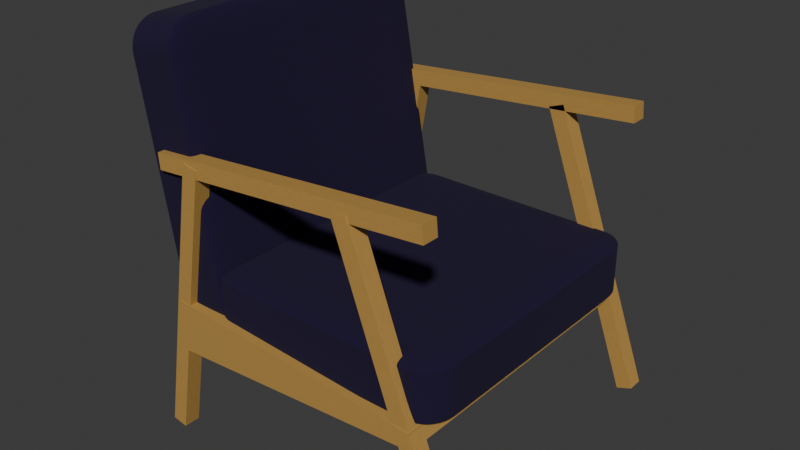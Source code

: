 # Source: Blue.Comfort.Chair.blend  (saved by Blender 5.2.45; exported with 4.5.12 LTS)
import bpy
from mathutils import Matrix  # noqa: F401  (used for matrix-valued properties, if any)

bpy.ops.wm.read_factory_settings(use_empty=True)
scene = bpy.context.scene
scene.name = 'Scene'

# ---- collections
col_collection = bpy.data.collections.new('Collection'); scene.collection.children.link(col_collection)
col_dark_comfort_chair = bpy.data.collections.new('Dark.Comfort.Chair'); scene.collection.children.link(col_dark_comfort_chair)
col_green_comfort_chair = bpy.data.collections.new('Green.Comfort.Chair'); scene.collection.children.link(col_green_comfort_chair)
col_red_comfort_chair = bpy.data.collections.new('Red.Comfort.Chair'); scene.collection.children.link(col_red_comfort_chair)
col_blue_comfort_chair = bpy.data.collections.new('Blue.Comfort.Chair'); scene.collection.children.link(col_blue_comfort_chair)

# ---- materials (node trees are filled in below, after node groups)
mat_material_001 = bpy.data.materials.new('Material.001')
mat_material_002 = bpy.data.materials.new('Material.002')
mat_material_003 = bpy.data.materials.new('Material.003')
mat_material_004 = bpy.data.materials.new('Material.004')
mat_material_005 = bpy.data.materials.new('Material.005')
mat_material_006 = bpy.data.materials.new('Material.006')
mat_material_007 = bpy.data.materials.new('Material.007')
mat_material_008 = bpy.data.materials.new('Material.008')
mat_material_009 = bpy.data.materials.new('Material.009')
mat_material_010 = bpy.data.materials.new('Material.010')
mat_material_011 = bpy.data.materials.new('Material.011')

# ---- material node trees
mat_material_001.use_nodes = True; mat_material_001.node_tree.nodes.clear()
_N = mat_material_001.node_tree.nodes; _L = mat_material_001.node_tree.links
n0 = _N.new('ShaderNodeBsdfPrincipled'); n0.name = 'Principled BSDF'; n0.location = (-200, 100)
n0.inputs[10].default_value = 0.005
n1 = _N.new('ShaderNodeOutputMaterial'); n1.name = 'Material Output'; n1.location = (200, 100)
n2 = _N.new('ShaderNodeTexNoise'); n2.name = 'Noise Texture'; n2.location = (-467, 97)
n2.width = 160
n2.inputs[2].default_value = 19.5
n2.inputs[3].default_value = 15.0
n2.inputs[4].default_value = 1.0
n3 = _N.new('ShaderNodeValToRGB'); n3.name = 'Color Ramp'; n3.location = (-791, 96)
while len(n3.color_ramp.elements) > 1: n3.color_ramp.elements.remove(n3.color_ramp.elements[-1])
n3.color_ramp.elements[0].position = 0.0; n3.color_ramp.elements[0].color = (0.0, 0.0, 0.0, 1.0)
_e = n3.color_ramp.elements.new(1.0); _e.color = (1.0, 0.5766, 0.1453, 1.0)
_L.new(n0.outputs[0], n1.inputs[0])
_L.new(n2.outputs[0], n3.inputs[0])
_L.new(n3.outputs[0], n0.inputs[0])
n1.is_active_output = True
mat_material_002.use_nodes = True; mat_material_002.node_tree.nodes.clear()
_N = mat_material_002.node_tree.nodes; _L = mat_material_002.node_tree.links
n0 = _N.new('ShaderNodeBsdfPrincipled'); n0.name = 'Principled BSDF'; n0.location = (-200, 100)
n0.inputs[10].default_value = 0.005
n1 = _N.new('ShaderNodeOutputMaterial'); n1.name = 'Material Output'; n1.location = (200, 100)
n2 = _N.new('ShaderNodeTexNoise'); n2.name = 'Noise Texture'; n2.location = (-467, 97)
n2.width = 160
n2.inputs[2].default_value = 19.5
n2.inputs[3].default_value = 15.0
n2.inputs[4].default_value = 1.0
n3 = _N.new('ShaderNodeValToRGB'); n3.name = 'Color Ramp'; n3.location = (-791, 96)
while len(n3.color_ramp.elements) > 1: n3.color_ramp.elements.remove(n3.color_ramp.elements[-1])
n3.color_ramp.elements[0].position = 0.0; n3.color_ramp.elements[0].color = (0.0, 0.0, 0.0, 1.0)
_e = n3.color_ramp.elements.new(1.0); _e.color = (1.0, 0.5766, 0.1453, 1.0)
_L.new(n0.outputs[0], n1.inputs[0])
_L.new(n2.outputs[0], n3.inputs[0])
_L.new(n3.outputs[0], n0.inputs[0])
n1.is_active_output = True
mat_material_003.use_nodes = True; mat_material_003.node_tree.nodes.clear()
_N = mat_material_003.node_tree.nodes; _L = mat_material_003.node_tree.links
n0 = _N.new('ShaderNodeBsdfPrincipled'); n0.name = 'Principled BSDF'; n0.location = (-200, 100)
n0.inputs[10].default_value = 0.005
n1 = _N.new('ShaderNodeOutputMaterial'); n1.name = 'Material Output'; n1.location = (200, 100)
n2 = _N.new('ShaderNodeTexNoise'); n2.name = 'Noise Texture'; n2.location = (-467, 97)
n2.width = 160
n2.inputs[2].default_value = 19.5
n2.inputs[3].default_value = 15.0
n2.inputs[4].default_value = 1.0
n3 = _N.new('ShaderNodeValToRGB'); n3.name = 'Color Ramp'; n3.location = (-791, 96)
while len(n3.color_ramp.elements) > 1: n3.color_ramp.elements.remove(n3.color_ramp.elements[-1])
n3.color_ramp.elements[0].position = 0.0; n3.color_ramp.elements[0].color = (0.0, 0.0, 0.0, 1.0)
_e = n3.color_ramp.elements.new(1.0); _e.color = (1.0, 0.5766, 0.1453, 1.0)
_L.new(n0.outputs[0], n1.inputs[0])
_L.new(n2.outputs[0], n3.inputs[0])
_L.new(n3.outputs[0], n0.inputs[0])
n1.is_active_output = True
mat_material_004.use_nodes = True; mat_material_004.node_tree.nodes.clear()
_N = mat_material_004.node_tree.nodes; _L = mat_material_004.node_tree.links
n0 = _N.new('ShaderNodeBsdfPrincipled'); n0.name = 'Principled BSDF'; n0.location = (-200, 100)
n0.inputs[10].default_value = 0.005
n1 = _N.new('ShaderNodeOutputMaterial'); n1.name = 'Material Output'; n1.location = (200, 100)
n2 = _N.new('ShaderNodeTexNoise'); n2.name = 'Noise Texture'; n2.location = (-467, 97)
n2.width = 160
n2.inputs[2].default_value = 19.5
n2.inputs[3].default_value = 15.0
n2.inputs[4].default_value = 1.0
n3 = _N.new('ShaderNodeValToRGB'); n3.name = 'Color Ramp'; n3.location = (-791, 96)
while len(n3.color_ramp.elements) > 1: n3.color_ramp.elements.remove(n3.color_ramp.elements[-1])
n3.color_ramp.elements[0].position = 0.0; n3.color_ramp.elements[0].color = (0.0, 0.0, 0.0, 1.0)
_e = n3.color_ramp.elements.new(1.0); _e.color = (1.0, 0.5766, 0.1453, 1.0)
_L.new(n0.outputs[0], n1.inputs[0])
_L.new(n2.outputs[0], n3.inputs[0])
_L.new(n3.outputs[0], n0.inputs[0])
n1.is_active_output = True
mat_material_005.use_nodes = True; mat_material_005.node_tree.nodes.clear()
_N = mat_material_005.node_tree.nodes; _L = mat_material_005.node_tree.links
n0 = _N.new('ShaderNodeBsdfPrincipled'); n0.name = 'Principled BSDF'; n0.location = (-200, 100)
n0.inputs[10].default_value = 0.005
n1 = _N.new('ShaderNodeOutputMaterial'); n1.name = 'Material Output'; n1.location = (200, 100)
n2 = _N.new('ShaderNodeTexNoise'); n2.name = 'Noise Texture'; n2.location = (-467, 97)
n2.width = 160
n2.inputs[2].default_value = 19.5
n2.inputs[3].default_value = 15.0
n2.inputs[4].default_value = 1.0
n3 = _N.new('ShaderNodeValToRGB'); n3.name = 'Color Ramp'; n3.location = (-791, 96)
while len(n3.color_ramp.elements) > 1: n3.color_ramp.elements.remove(n3.color_ramp.elements[-1])
n3.color_ramp.elements[0].position = 0.0; n3.color_ramp.elements[0].color = (0.0, 0.0, 0.0, 1.0)
_e = n3.color_ramp.elements.new(1.0); _e.color = (1.0, 0.5766, 0.1453, 1.0)
_L.new(n0.outputs[0], n1.inputs[0])
_L.new(n2.outputs[0], n3.inputs[0])
_L.new(n3.outputs[0], n0.inputs[0])
n1.is_active_output = True
mat_material_006.use_nodes = True; mat_material_006.node_tree.nodes.clear()
_N = mat_material_006.node_tree.nodes; _L = mat_material_006.node_tree.links
n0 = _N.new('ShaderNodeBsdfPrincipled'); n0.name = 'Principled BSDF'; n0.location = (-200, 100)
n0.inputs[10].default_value = 0.005
n1 = _N.new('ShaderNodeOutputMaterial'); n1.name = 'Material Output'; n1.location = (200, 100)
n2 = _N.new('ShaderNodeTexNoise'); n2.name = 'Noise Texture'; n2.location = (-467, 97)
n2.width = 160
n2.inputs[2].default_value = 19.5
n2.inputs[3].default_value = 15.0
n2.inputs[4].default_value = 1.0
n3 = _N.new('ShaderNodeValToRGB'); n3.name = 'Color Ramp'; n3.location = (-791, 96)
while len(n3.color_ramp.elements) > 1: n3.color_ramp.elements.remove(n3.color_ramp.elements[-1])
n3.color_ramp.elements[0].position = 0.0; n3.color_ramp.elements[0].color = (0.0, 0.0, 0.0, 1.0)
_e = n3.color_ramp.elements.new(1.0); _e.color = (1.0, 0.5766, 0.1453, 1.0)
_L.new(n0.outputs[0], n1.inputs[0])
_L.new(n2.outputs[0], n3.inputs[0])
_L.new(n3.outputs[0], n0.inputs[0])
n1.is_active_output = True
mat_material_007.use_nodes = True; mat_material_007.node_tree.nodes.clear()
_N = mat_material_007.node_tree.nodes; _L = mat_material_007.node_tree.links
n0 = _N.new('ShaderNodeBsdfPrincipled'); n0.name = 'Principled BSDF'; n0.location = (-200, 100)
n0.inputs[10].default_value = 0.005
n1 = _N.new('ShaderNodeOutputMaterial'); n1.name = 'Material Output'; n1.location = (200, 100)
n2 = _N.new('ShaderNodeTexNoise'); n2.name = 'Noise Texture'; n2.location = (-467, 97)
n2.width = 160
n2.inputs[2].default_value = 19.5
n2.inputs[3].default_value = 15.0
n2.inputs[4].default_value = 1.0
n3 = _N.new('ShaderNodeValToRGB'); n3.name = 'Color Ramp'; n3.location = (-791, 96)
while len(n3.color_ramp.elements) > 1: n3.color_ramp.elements.remove(n3.color_ramp.elements[-1])
n3.color_ramp.elements[0].position = 0.0; n3.color_ramp.elements[0].color = (0.0, 0.0, 0.0, 1.0)
_e = n3.color_ramp.elements.new(1.0); _e.color = (1.0, 0.5766, 0.1453, 1.0)
_L.new(n0.outputs[0], n1.inputs[0])
_L.new(n2.outputs[0], n3.inputs[0])
_L.new(n3.outputs[0], n0.inputs[0])
n1.is_active_output = True
mat_material_008.use_nodes = True; mat_material_008.node_tree.nodes.clear()
_N = mat_material_008.node_tree.nodes; _L = mat_material_008.node_tree.links
n0 = _N.new('ShaderNodeBsdfPrincipled'); n0.name = 'Principled BSDF'; n0.location = (-200, 100)
n0.inputs[10].default_value = 0.005
n1 = _N.new('ShaderNodeOutputMaterial'); n1.name = 'Material Output'; n1.location = (200, 100)
n2 = _N.new('ShaderNodeTexNoise'); n2.name = 'Noise Texture'; n2.location = (-467, 97)
n2.width = 160
n2.inputs[2].default_value = 63.9
n2.inputs[3].default_value = 15.0
n2.inputs[4].default_value = 1.0
n3 = _N.new('ShaderNodeValToRGB'); n3.name = 'Color Ramp'; n3.location = (-791, 96)
while len(n3.color_ramp.elements) > 1: n3.color_ramp.elements.remove(n3.color_ramp.elements[-1])
n3.color_ramp.elements[0].position = 0.0; n3.color_ramp.elements[0].color = (0.0, 0.0, 0.0, 1.0)
_e = n3.color_ramp.elements.new(1.0); _e.color = (1.0, 0.5766, 0.1453, 1.0)
_L.new(n0.outputs[0], n1.inputs[0])
_L.new(n2.outputs[0], n3.inputs[0])
_L.new(n3.outputs[0], n0.inputs[0])
n1.is_active_output = True
mat_material_009.use_nodes = True; mat_material_009.node_tree.nodes.clear()
_N = mat_material_009.node_tree.nodes; _L = mat_material_009.node_tree.links
n0 = _N.new('ShaderNodeBsdfPrincipled'); n0.name = 'Principled BSDF'; n0.location = (-200, 100)
n0.inputs[10].default_value = 0.005
n1 = _N.new('ShaderNodeOutputMaterial'); n1.name = 'Material Output'; n1.location = (200, 100)
n2 = _N.new('ShaderNodeTexNoise'); n2.name = 'Noise Texture'; n2.location = (-467, 97)
n2.width = 160
n2.inputs[2].default_value = 63.9
n2.inputs[3].default_value = 15.0
n2.inputs[4].default_value = 1.0
n3 = _N.new('ShaderNodeValToRGB'); n3.name = 'Color Ramp'; n3.location = (-791, 96)
while len(n3.color_ramp.elements) > 1: n3.color_ramp.elements.remove(n3.color_ramp.elements[-1])
n3.color_ramp.elements[0].position = 0.0; n3.color_ramp.elements[0].color = (0.0, 0.0, 0.0, 1.0)
_e = n3.color_ramp.elements.new(1.0); _e.color = (1.0, 0.5766, 0.1453, 1.0)
_L.new(n0.outputs[0], n1.inputs[0])
_L.new(n2.outputs[0], n3.inputs[0])
_L.new(n3.outputs[0], n0.inputs[0])
n1.is_active_output = True
mat_material_010.use_nodes = True; mat_material_010.node_tree.nodes.clear()
_N = mat_material_010.node_tree.nodes; _L = mat_material_010.node_tree.links
n0 = _N.new('ShaderNodeBsdfPrincipled'); n0.name = 'Principled BSDF'; n0.location = (-200, 100)
n0.inputs[2].default_value = 1.0
n0.inputs[10].default_value = 0.005
n1 = _N.new('ShaderNodeOutputMaterial'); n1.name = 'Material Output'; n1.location = (200, 100)
n2 = _N.new('ShaderNodeTexNoise'); n2.name = 'Noise Texture'; n2.location = (-436, 76)
n2.width = 160
n2.inputs[2].default_value = 306.3
n2.inputs[4].default_value = 1.0
n2.inputs[5].default_value = 59.6
n3 = _N.new('ShaderNodeValToRGB'); n3.name = 'Color Ramp'; n3.location = (-736, 76)
while len(n3.color_ramp.elements) > 1: n3.color_ramp.elements.remove(n3.color_ramp.elements[-1])
n3.color_ramp.elements[0].position = 0.0; n3.color_ramp.elements[0].color = (0.01033, 0.0, 0.05613, 1.0)
_e = n3.color_ramp.elements.new(1.0); _e.color = (0.0, 0.0, 0.0, 1.0)
n4 = _N.new('ShaderNodeBump'); n4.name = 'Bump'; n4.location = (-966, 45)
n4.inputs[1].default_value = 0.0
n4.inputs[2].default_value = 0.001
_L.new(n0.outputs[0], n1.inputs[0])
_L.new(n2.outputs[0], n3.inputs[0])
_L.new(n2.outputs[0], n4.inputs[3])
_L.new(n4.outputs[0], n0.inputs[5])
_L.new(n3.outputs[0], n0.inputs[0])
n1.is_active_output = True
mat_material_011.use_nodes = True; mat_material_011.node_tree.nodes.clear()
_N = mat_material_011.node_tree.nodes; _L = mat_material_011.node_tree.links
n0 = _N.new('ShaderNodeBsdfPrincipled'); n0.name = 'Principled BSDF'; n0.location = (-200, 100)
n0.inputs[2].default_value = 1.0
n0.inputs[10].default_value = 0.005
n1 = _N.new('ShaderNodeOutputMaterial'); n1.name = 'Material Output'; n1.location = (200, 100)
n2 = _N.new('ShaderNodeTexNoise'); n2.name = 'Noise Texture'; n2.location = (-436, 76)
n2.width = 160
n2.inputs[2].default_value = 306.3
n2.inputs[4].default_value = 1.0
n2.inputs[5].default_value = 59.6
n3 = _N.new('ShaderNodeValToRGB'); n3.name = 'Color Ramp'; n3.location = (-736, 76)
while len(n3.color_ramp.elements) > 1: n3.color_ramp.elements.remove(n3.color_ramp.elements[-1])
n3.color_ramp.elements[0].position = 0.0; n3.color_ramp.elements[0].color = (0.01033, 0.0, 0.05613, 1.0)
_e = n3.color_ramp.elements.new(1.0); _e.color = (0.0, 0.0, 0.0, 1.0)
n4 = _N.new('ShaderNodeBump'); n4.name = 'Bump'; n4.location = (-966, 45)
n4.inputs[1].default_value = 0.0
n4.inputs[2].default_value = 0.001
_L.new(n0.outputs[0], n1.inputs[0])
_L.new(n2.outputs[0], n3.inputs[0])
_L.new(n2.outputs[0], n4.inputs[3])
_L.new(n4.outputs[0], n0.inputs[5])
_L.new(n3.outputs[0], n0.inputs[0])
n1.is_active_output = True

# ---- world
world_world = bpy.data.worlds.new('World'); scene.world = world_world
world_world.use_nodes = True; world_world.node_tree.nodes.clear()
_N = world_world.node_tree.nodes; _L = world_world.node_tree.links
n0 = _N.new('ShaderNodeOutputWorld'); n0.name = 'World Output'; n0.location = (200, 100)
n1 = _N.new('ShaderNodeBackground'); n1.name = 'Background'; n1.location = (-200, 100)
n1.inputs[0].default_value = (0.05088, 0.05088, 0.05088, 1.0)
_L.new(n1.outputs[0], n0.inputs[0])
n0.is_active_output = True
world_world.color = (0.05088, 0.05088, 0.05088)
world_world.sun_shadow_jitter_overblur = 0.0

# ---- meshes
me_cube_001 = bpy.data.meshes.new('Cube.001')
me_cube_001.from_pydata([(-1.0, -1.0, -1.0), (-1.0, -1.0, 1.0), (-1.0, 1.0, -1.0), (-1.0, 1.0, 1.0), (1.0, -1.0, -1.0), (1.0, -1.0, 1.0), (1.0, 1.0, -1.0), (1.0, 1.0, 1.0)], [], [(0, 1, 3, 2), (2, 3, 7, 6), (6, 7, 5, 4), (4, 5, 1, 0), (2, 6, 4, 0), (7, 3, 1, 5)])
_uv = me_cube_001.uv_layers.new(name='UVMap')
_uv.uv.foreach_set('vector', [0.375, 0.0, 0.625, 0.0, 0.625, 0.25, 0.375, 0.25, 0.375, 0.25, 0.625, 0.25, 0.625, 0.5, 0.375, 0.5, 0.375, 0.5, 0.625, 0.5, 0.625, 0.75, 0.375, 0.75, 0.375, 0.75, 0.625, 0.75, 0.625, 1.0, 0.375, 1.0, 0.125, 0.5, 0.375, 0.5, 0.375, 0.75, 0.125, 0.75, 0.625, 0.5, 0.875, 0.5, 0.875, 0.75, 0.625, 0.75])
me_cube_001.materials.append(mat_material_001)
me_cube_001.update()
me_cube_002 = bpy.data.meshes.new('Cube.002')
me_cube_002.from_pydata([(-1.0, -1.0, -1.0), (-1.0, -1.0, 1.0), (-1.0, 1.0, -1.0), (-1.0, 1.0, 1.0), (1.0, -1.0, -1.0), (1.0, -1.0, 1.0), (1.0, 1.0, -1.0), (1.0, 1.0, 1.0)], [], [(0, 1, 3, 2), (2, 3, 7, 6), (6, 7, 5, 4), (4, 5, 1, 0), (2, 6, 4, 0), (7, 3, 1, 5)])
_uv = me_cube_002.uv_layers.new(name='UVMap')
_uv.uv.foreach_set('vector', [0.375, 0.0, 0.625, 0.0, 0.625, 0.25, 0.375, 0.25, 0.375, 0.25, 0.625, 0.25, 0.625, 0.5, 0.375, 0.5, 0.375, 0.5, 0.625, 0.5, 0.625, 0.75, 0.375, 0.75, 0.375, 0.75, 0.625, 0.75, 0.625, 1.0, 0.375, 1.0, 0.125, 0.5, 0.375, 0.5, 0.375, 0.75, 0.125, 0.75, 0.625, 0.5, 0.875, 0.5, 0.875, 0.75, 0.625, 0.75])
me_cube_002.materials.append(mat_material_002)
me_cube_002.update()
me_cube_003 = bpy.data.meshes.new('Cube.003')
me_cube_003.from_pydata([(-1.0, -1.0, -1.0), (-1.0, -1.0, 1.0), (-1.0, 1.0, -1.0), (-1.0, 1.0, 1.0), (1.0, -1.0, -1.0), (1.0, -1.0, 1.0), (1.0, 1.0, -1.0), (1.0, 1.0, 1.0)], [], [(0, 1, 3, 2), (2, 3, 7, 6), (6, 7, 5, 4), (4, 5, 1, 0), (2, 6, 4, 0), (7, 3, 1, 5)])
_uv = me_cube_003.uv_layers.new(name='UVMap')
_uv.uv.foreach_set('vector', [0.375, 0.0, 0.625, 0.0, 0.625, 0.25, 0.375, 0.25, 0.375, 0.25, 0.625, 0.25, 0.625, 0.5, 0.375, 0.5, 0.375, 0.5, 0.625, 0.5, 0.625, 0.75, 0.375, 0.75, 0.375, 0.75, 0.625, 0.75, 0.625, 1.0, 0.375, 1.0, 0.125, 0.5, 0.375, 0.5, 0.375, 0.75, 0.125, 0.75, 0.625, 0.5, 0.875, 0.5, 0.875, 0.75, 0.625, 0.75])
me_cube_003.materials.append(mat_material_003)
me_cube_003.update()
me_cube_004 = bpy.data.meshes.new('Cube.004')
me_cube_004.from_pydata([(-1.0, -1.0, -1.0), (-1.0, -1.0, 1.0), (-1.0, 1.0, -1.0), (-1.0, 1.0, 1.0), (1.0, -1.0, -1.0), (1.0, -1.0, 1.0), (1.0, 1.0, -1.0), (1.0, 1.0, 1.0)], [], [(0, 1, 3, 2), (2, 3, 7, 6), (6, 7, 5, 4), (4, 5, 1, 0), (2, 6, 4, 0), (7, 3, 1, 5)])
_uv = me_cube_004.uv_layers.new(name='UVMap')
_uv.uv.foreach_set('vector', [0.375, 0.0, 0.625, 0.0, 0.625, 0.25, 0.375, 0.25, 0.375, 0.25, 0.625, 0.25, 0.625, 0.5, 0.375, 0.5, 0.375, 0.5, 0.625, 0.5, 0.625, 0.75, 0.375, 0.75, 0.375, 0.75, 0.625, 0.75, 0.625, 1.0, 0.375, 1.0, 0.125, 0.5, 0.375, 0.5, 0.375, 0.75, 0.125, 0.75, 0.625, 0.5, 0.875, 0.5, 0.875, 0.75, 0.625, 0.75])
me_cube_004.materials.append(mat_material_004)
me_cube_004.update()
me_cube_005 = bpy.data.meshes.new('Cube.005')
me_cube_005.from_pydata([(-1.0, -1.0, -1.0), (-1.0, -1.0, 1.0), (-1.0, 1.0, -1.0), (-1.0, 1.0, 1.0), (1.0, -1.0, -1.0), (1.0, -1.0, 1.0), (1.0, 1.0, -1.0), (1.0, 1.0, 1.0)], [], [(0, 1, 3, 2), (2, 3, 7, 6), (6, 7, 5, 4), (4, 5, 1, 0), (2, 6, 4, 0), (7, 3, 1, 5)])
_uv = me_cube_005.uv_layers.new(name='UVMap')
_uv.uv.foreach_set('vector', [0.375, 0.0, 0.625, 0.0, 0.625, 0.25, 0.375, 0.25, 0.375, 0.25, 0.625, 0.25, 0.625, 0.5, 0.375, 0.5, 0.375, 0.5, 0.625, 0.5, 0.625, 0.75, 0.375, 0.75, 0.375, 0.75, 0.625, 0.75, 0.625, 1.0, 0.375, 1.0, 0.125, 0.5, 0.375, 0.5, 0.375, 0.75, 0.125, 0.75, 0.625, 0.5, 0.875, 0.5, 0.875, 0.75, 0.625, 0.75])
me_cube_005.materials.append(mat_material_005)
me_cube_005.update()
me_cube_006 = bpy.data.meshes.new('Cube.006')
me_cube_006.from_pydata([(-1.0, -1.0, -1.0), (-1.0, -1.0, 1.0), (-1.0, 1.0, -1.0), (-1.0, 1.0, 1.0), (1.0, -1.0, -1.0), (1.0, -1.0, 1.0), (1.0, 1.0, -1.0), (1.0, 1.0, 1.0)], [], [(0, 1, 3, 2), (2, 3, 7, 6), (6, 7, 5, 4), (4, 5, 1, 0), (2, 6, 4, 0), (7, 3, 1, 5)])
_uv = me_cube_006.uv_layers.new(name='UVMap')
_uv.uv.foreach_set('vector', [0.375, 0.0, 0.625, 0.0, 0.625, 0.25, 0.375, 0.25, 0.375, 0.25, 0.625, 0.25, 0.625, 0.5, 0.375, 0.5, 0.375, 0.5, 0.625, 0.5, 0.625, 0.75, 0.375, 0.75, 0.375, 0.75, 0.625, 0.75, 0.625, 1.0, 0.375, 1.0, 0.125, 0.5, 0.375, 0.5, 0.375, 0.75, 0.125, 0.75, 0.625, 0.5, 0.875, 0.5, 0.875, 0.75, 0.625, 0.75])
me_cube_006.materials.append(mat_material_006)
me_cube_006.update()
me_cube_007 = bpy.data.meshes.new('Cube.007')
me_cube_007.from_pydata([(-1.0, -1.0, -1.0), (-1.0, -1.0, 1.0), (-1.0, 1.0, -1.0), (-1.0, 1.0, 1.0), (1.0, -1.0, -1.0), (1.0, -1.0, 1.0), (1.0, 1.0, -1.0), (1.0, 1.0, 1.0)], [], [(0, 1, 3, 2), (2, 3, 7, 6), (6, 7, 5, 4), (4, 5, 1, 0), (2, 6, 4, 0), (7, 3, 1, 5)])
_uv = me_cube_007.uv_layers.new(name='UVMap')
_uv.uv.foreach_set('vector', [0.375, 0.0, 0.625, 0.0, 0.625, 0.25, 0.375, 0.25, 0.375, 0.25, 0.625, 0.25, 0.625, 0.5, 0.375, 0.5, 0.375, 0.5, 0.625, 0.5, 0.625, 0.75, 0.375, 0.75, 0.375, 0.75, 0.625, 0.75, 0.625, 1.0, 0.375, 1.0, 0.125, 0.5, 0.375, 0.5, 0.375, 0.75, 0.125, 0.75, 0.625, 0.5, 0.875, 0.5, 0.875, 0.75, 0.625, 0.75])
me_cube_007.materials.append(mat_material_007)
me_cube_007.update()
me_cube_008 = bpy.data.meshes.new('Cube.008')
me_cube_008.from_pydata([(-0.05441, -0.1753, -0.8973), (-0.05441, -0.05572, 0.8973), (-0.05441, 0.1753, -0.8973), (-0.05441, 0.05572, 0.8973), (0.05441, -0.1753, -0.8973), (0.05441, -0.05572, 0.8973), (0.05441, 0.1753, -0.8973), (0.05441, 0.05572, 0.8973)], [], [(0, 1, 3, 2), (2, 3, 7, 6), (6, 7, 5, 4), (4, 5, 1, 0), (2, 6, 4, 0), (7, 3, 1, 5)])
_uv = me_cube_008.uv_layers.new(name='UVMap')
_uv.uv.foreach_set('vector', [0.4023, 0.0, 0.4689, 1.0, 0.5311, 1.0, 0.5977, 0.0, 0.4697, 0.0, 0.4697, 1.0, 0.5303, 1.0, 0.5303, 0.0, 0.5977, 0.0, 0.5311, 1.0, 0.4689, 1.0, 0.4023, 0.0, 0.5303, 0.0, 0.5303, 1.0, 0.4697, 1.0, 0.4697, 0.0, 0.4697, 0.5977, 0.5303, 0.5977, 0.5303, 0.4023, 0.4697, 0.4023, 0.5303, 0.5311, 0.4697, 0.5311, 0.4697, 0.4689, 0.5303, 0.4689])
me_cube_008.materials.append(mat_material_008)
me_cube_008.update()
me_cube_009 = bpy.data.meshes.new('Cube.009')
me_cube_009.from_pydata([(-0.05441, -0.1753, -0.8973), (-0.05441, -0.05572, 0.8973), (-0.05441, 0.1753, -0.8973), (-0.05441, 0.05572, 0.8973), (0.05441, -0.1753, -0.8973), (0.05441, -0.05572, 0.8973), (0.05441, 0.1753, -0.8973), (0.05441, 0.05572, 0.8973)], [], [(0, 1, 3, 2), (2, 3, 7, 6), (6, 7, 5, 4), (4, 5, 1, 0), (2, 6, 4, 0), (7, 3, 1, 5)])
_uv = me_cube_009.uv_layers.new(name='UVMap')
_uv.uv.foreach_set('vector', [0.4023, 0.0, 0.4689, 1.0, 0.5311, 1.0, 0.5977, 0.0, 0.4697, 0.0, 0.4697, 1.0, 0.5303, 1.0, 0.5303, 0.0, 0.5977, 0.0, 0.5311, 1.0, 0.4689, 1.0, 0.4023, 0.0, 0.5303, 0.0, 0.5303, 1.0, 0.4697, 1.0, 0.4697, 0.0, 0.4697, 0.5977, 0.5303, 0.5977, 0.5303, 0.4023, 0.4697, 0.4023, 0.5303, 0.5311, 0.4697, 0.5311, 0.4697, 0.4689, 0.5303, 0.4689])
me_cube_009.materials.append(mat_material_009)
me_cube_009.update()
me_cube_010 = bpy.data.meshes.new('Cube.010')
me_cube_010.from_pydata([(-1.0, -1.0, -1.0), (-1.0, -1.0, 1.0), (-1.0, 1.0, -1.0), (-1.0, 1.0, 1.0), (1.0, -1.0, -1.0), (1.0, -1.0, 1.0), (1.0, 1.0, -1.0), (1.0, 1.0, 1.0)], [], [(0, 1, 3, 2), (2, 3, 7, 6), (6, 7, 5, 4), (4, 5, 1, 0), (2, 6, 4, 0), (7, 3, 1, 5)])
_uv = me_cube_010.uv_layers.new(name='UVMap')
_uv.uv.foreach_set('vector', [0.375, 0.0, 0.625, 0.0, 0.625, 0.25, 0.375, 0.25, 0.375, 0.25, 0.625, 0.25, 0.625, 0.5, 0.375, 0.5, 0.375, 0.5, 0.625, 0.5, 0.625, 0.75, 0.375, 0.75, 0.375, 0.75, 0.625, 0.75, 0.625, 1.0, 0.375, 1.0, 0.125, 0.5, 0.375, 0.5, 0.375, 0.75, 0.125, 0.75, 0.625, 0.5, 0.875, 0.5, 0.875, 0.75, 0.625, 0.75])
me_cube_010.materials.append(mat_material_010)
me_cube_010.update()
me_cube_011 = bpy.data.meshes.new('Cube.011')
me_cube_011.from_pydata([(-1.0, -1.0, -1.0), (-1.0, -1.0, 1.0), (-1.0, 1.0, -1.0), (-1.0, 1.0, 1.0), (1.0, -1.0, -1.0), (1.0, -1.0, 1.0), (1.0, 1.0, -1.0), (1.0, 1.0, 1.0)], [], [(0, 1, 3, 2), (2, 3, 7, 6), (6, 7, 5, 4), (4, 5, 1, 0), (2, 6, 4, 0), (7, 3, 1, 5)])
_uv = me_cube_011.uv_layers.new(name='UVMap')
_uv.uv.foreach_set('vector', [0.375, 0.0, 0.625, 0.0, 0.625, 0.25, 0.375, 0.25, 0.375, 0.25, 0.625, 0.25, 0.625, 0.5, 0.375, 0.5, 0.375, 0.5, 0.625, 0.5, 0.625, 0.75, 0.375, 0.75, 0.375, 0.75, 0.625, 0.75, 0.625, 1.0, 0.375, 1.0, 0.125, 0.5, 0.375, 0.5, 0.375, 0.75, 0.125, 0.75, 0.625, 0.5, 0.875, 0.5, 0.875, 0.75, 0.625, 0.75])
me_cube_011.materials.append(mat_material_011)
me_cube_011.update()

# ---- objects
ob_cube = bpy.data.objects.new('Cube', me_cube_001)
ob_cube_001 = bpy.data.objects.new('Cube.001', me_cube_002)
ob_cube_002 = bpy.data.objects.new('Cube.002', me_cube_003)
ob_cube_003 = bpy.data.objects.new('Cube.003', me_cube_004)
ob_cube_004 = bpy.data.objects.new('Cube.004', me_cube_005)
ob_cube_005 = bpy.data.objects.new('Cube.005', me_cube_006)
ob_cube_006 = bpy.data.objects.new('Cube.006', me_cube_007)
ob_cube_007 = bpy.data.objects.new('Cube.007', me_cube_008)
ob_cube_008 = bpy.data.objects.new('Cube.008', me_cube_009)
ob_cube_009 = bpy.data.objects.new('Cube.009', me_cube_010)
ob_cube_010 = bpy.data.objects.new('Cube.010', me_cube_011)

# ---- transforms, parenting, visibility, modifiers, constraints
ob_cube.location = (0.0, 0.0, 1.48)
ob_cube.rotation_euler = (0.0, -0.3491, 0.0)
ob_cube.scale = (0.05441, 0.05572, 0.9777)
ob_cube_001.location = (0.0, -2.012, 1.48)
ob_cube_001.rotation_euler = (0.0, -0.3491, 0.0)
ob_cube_001.scale = (0.05441, 0.05572, 0.9777)
ob_cube_002.location = (0.09206, -1.003, 1.224)
ob_cube_002.rotation_euler = (1.571, -0.3491, 3.171e-08)
ob_cube_002.scale = (0.05441, 0.05572, 0.9777)
ob_cube_003.location = (-0.7672, 0.0, 2.388)
ob_cube_003.rotation_euler = (-0.0, -1.658, -0.0)
ob_cube_003.scale = (0.05441, 0.05572, 0.9777)
ob_cube_004.location = (-0.7672, -2.006, 2.388)
ob_cube_004.rotation_euler = (-0.0, -1.658, -0.0)
ob_cube_004.scale = (0.05441, 0.05572, 0.9777)
ob_cube_005.location = (-1.637, -2.012, 1.382)
ob_cube_005.rotation_euler = (0.0, 0.1745, 0.0)
ob_cube_005.scale = (0.05441, 0.05572, 0.9777)
ob_cube_006.location = (-1.637, -0.001116, 1.382)
ob_cube_006.rotation_euler = (0.0, 0.1745, 0.0)
ob_cube_006.scale = (0.05441, 0.05572, 0.9777)
ob_cube_007.location = (-0.7635, -2.017, 1.224)
ob_cube_007.rotation_euler = (1.571, 5.96e-08, 1.571)
ob_cube_008.location = (-0.7635, -0.0004368, 1.224)
ob_cube_008.rotation_euler = (1.571, 5.96e-08, 1.571)
ob_cube_009.location = (-0.6078, -1.015, 1.465)
ob_cube_009.scale = (0.8507, 1.0, 0.1968)
_m = ob_cube_009.modifiers.new('Bevel', 'BEVEL')
_m.width = 0.21
_m.width_pct = 0.21
_m.segments = 59
ob_cube_010.location = (-1.647, -1.015, 2.177)
ob_cube_010.rotation_euler = (0.0, 1.396, 0.0)
ob_cube_010.scale = (0.9519, 1.0, 0.1976)
_m = ob_cube_010.modifiers.new('Bevel', 'BEVEL')
_m.width = 0.21
_m.width_pct = 0.21
_m.segments = 59

# ---- collection membership
col_blue_comfort_chair.objects.link(ob_cube)
col_blue_comfort_chair.objects.link(ob_cube_001)
col_blue_comfort_chair.objects.link(ob_cube_002)
col_blue_comfort_chair.objects.link(ob_cube_003)
col_blue_comfort_chair.objects.link(ob_cube_004)
col_blue_comfort_chair.objects.link(ob_cube_005)
col_blue_comfort_chair.objects.link(ob_cube_006)
col_blue_comfort_chair.objects.link(ob_cube_007)
col_blue_comfort_chair.objects.link(ob_cube_008)
col_blue_comfort_chair.objects.link(ob_cube_009)
col_blue_comfort_chair.objects.link(ob_cube_010)

# ---- scene / render settings (as saved in the file)
scene.frame_start = 1; scene.frame_end = 250; scene.frame_set(1)
scene.render.engine = 'BLENDER_EEVEE_NEXT'
scene.render.bake_bias = 0.0
scene.render.bake_samples = 0
scene.render.compositor_device = 'GPU'
scene.eevee.use_volume_custom_range = False
scene.eevee.fast_gi_thickness_near = 0.1
scene.eevee.fast_gi_thickness_far = 0.0
scene.eevee.ray_tracing_options.screen_trace_thickness = 0.1
bpy.context.view_layer.update()

# ---- added for rendering (the .blend has no active camera and no usable light): camera, sun
cam_auto = bpy.data.cameras.new('AutoCamera')
cam_auto.lens = 50.0
cam_auto.sensor_width = 36.0
cam_auto.clip_end = 1000.0
ob_auto_camera = bpy.data.objects.new('AutoCamera', cam_auto)
scene.collection.objects.link(ob_auto_camera)
ob_auto_camera.location = (3.0872, -5.68536, 4.89768)
ob_auto_camera.rotation_euler = (1.09748, -7.21219e-08, 0.694738)
scene.camera = ob_auto_camera
light_auto_sun = bpy.data.lights.new('AutoSun', 'SUN')
light_auto_sun.energy = 3.0
light_auto_sun.angle = 0.0523599
ob_auto_sun = bpy.data.objects.new('AutoSun', light_auto_sun)
scene.collection.objects.link(ob_auto_sun)
ob_auto_sun.rotation_euler = (0.872665, 0.174533, 0.523599)
bpy.context.view_layer.update()
